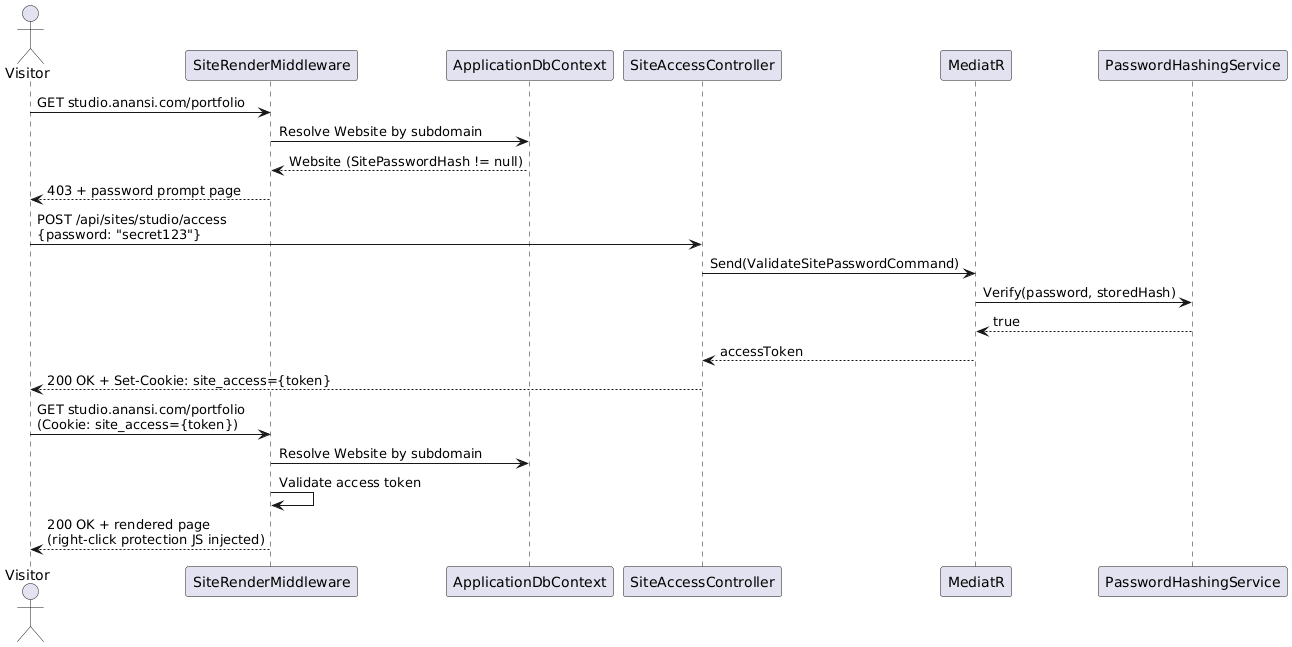

The diagram above was rendered by PlantUML. Its source (embedded in the PNG):
@startuml
actor Visitor as V
participant "SiteRenderMiddleware" as MW
participant "ApplicationDbContext" as DB
participant "SiteAccessController" as SAC
participant "MediatR" as M
participant "PasswordHashingService" as PH

V -> MW : GET studio.anansi.com/portfolio
MW -> DB : Resolve Website by subdomain
DB --> MW : Website (SitePasswordHash != null)
MW --> V : 403 + password prompt page

V -> SAC : POST /api/sites/studio/access\n{password: "secret123"}
SAC -> M : Send(ValidateSitePasswordCommand)
M -> PH : Verify(password, storedHash)
PH --> M : true
M --> SAC : accessToken
SAC --> V : 200 OK + Set-Cookie: site_access={token}

V -> MW : GET studio.anansi.com/portfolio\n(Cookie: site_access={token})
MW -> DB : Resolve Website by subdomain
MW -> MW : Validate access token
MW --> V : 200 OK + rendered page\n(right-click protection JS injected)
@enduml